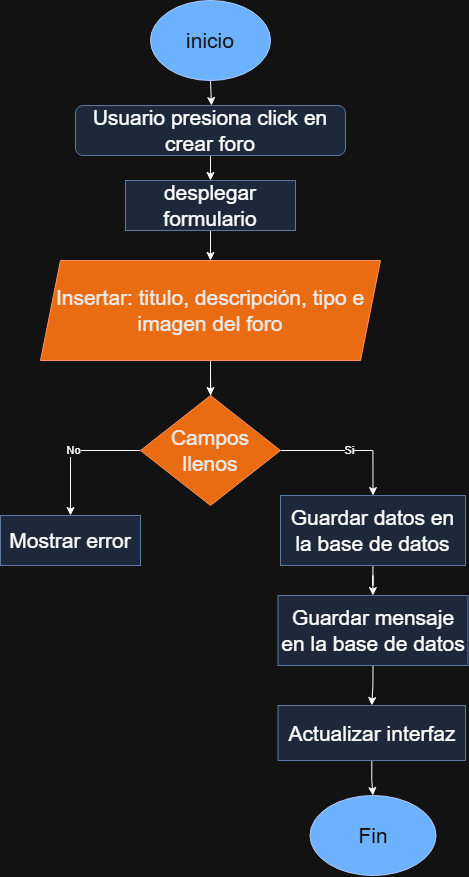

The diagram above was exported from draw.io. Its source (the exported page's mxGraphModel, read from the mxfile embedded in the PNG):
<mxGraphModel dx="352" dy="646" grid="1" gridSize="10" guides="1" tooltips="1" connect="1" arrows="1" fold="1" page="1" pageScale="1" pageWidth="827" pageHeight="1169" math="0" shadow="0">
  <root>
    <mxCell id="0" />
    <mxCell id="1" parent="0" />
    <mxCell id="XeRoIe5r21RQadLXWDjh-45" style="edgeStyle=orthogonalEdgeStyle;rounded=0;orthogonalLoop=1;jettySize=auto;html=1;exitX=0.5;exitY=1;exitDx=0;exitDy=0;entryX=0.5;entryY=0;entryDx=0;entryDy=0;" edge="1" parent="1" source="XeRoIe5r21RQadLXWDjh-46" target="XeRoIe5r21RQadLXWDjh-50">
      <mxGeometry relative="1" as="geometry" />
    </mxCell>
    <mxCell id="XeRoIe5r21RQadLXWDjh-46" value="Usuario presiona click en crear foro" style="rounded=1;whiteSpace=wrap;html=1;fontSize=21;glass=0;strokeWidth=1;shadow=0;fillColor=#dae8fc;strokeColor=#6c8ebf;" vertex="1" parent="1">
      <mxGeometry x="1495" y="145" width="270" height="50" as="geometry" />
    </mxCell>
    <mxCell id="XeRoIe5r21RQadLXWDjh-47" style="edgeStyle=orthogonalEdgeStyle;rounded=0;orthogonalLoop=1;jettySize=auto;html=1;exitX=0.5;exitY=1;exitDx=0;exitDy=0;entryX=0.5;entryY=0;entryDx=0;entryDy=0;" edge="1" parent="1" source="XeRoIe5r21RQadLXWDjh-48">
      <mxGeometry relative="1" as="geometry">
        <mxPoint x="1631" y="145" as="targetPoint" />
      </mxGeometry>
    </mxCell>
    <mxCell id="XeRoIe5r21RQadLXWDjh-48" value="inicio" style="ellipse;whiteSpace=wrap;html=1;fontSize=21;fillColor=#0050ef;strokeColor=#001DBC;fontColor=#ffffff;" vertex="1" parent="1">
      <mxGeometry x="1570" y="40" width="120" height="80" as="geometry" />
    </mxCell>
    <mxCell id="XeRoIe5r21RQadLXWDjh-49" value="" style="edgeStyle=orthogonalEdgeStyle;rounded=0;orthogonalLoop=1;jettySize=auto;html=1;" edge="1" parent="1" source="XeRoIe5r21RQadLXWDjh-50" target="XeRoIe5r21RQadLXWDjh-60">
      <mxGeometry relative="1" as="geometry" />
    </mxCell>
    <mxCell id="XeRoIe5r21RQadLXWDjh-50" value="desplegar formulario" style="rounded=0;whiteSpace=wrap;html=1;fontSize=21;fillColor=#dae8fc;strokeColor=#6c8ebf;" vertex="1" parent="1">
      <mxGeometry x="1545" y="220" width="170" height="50" as="geometry" />
    </mxCell>
    <mxCell id="XeRoIe5r21RQadLXWDjh-51" value="" style="edgeStyle=orthogonalEdgeStyle;rounded=0;orthogonalLoop=1;jettySize=auto;html=1;" edge="1" parent="1" source="XeRoIe5r21RQadLXWDjh-52" target="XeRoIe5r21RQadLXWDjh-58">
      <mxGeometry relative="1" as="geometry" />
    </mxCell>
    <mxCell id="XeRoIe5r21RQadLXWDjh-52" value="Guardar datos en la base de datos" style="rounded=0;whiteSpace=wrap;html=1;fontSize=21;fillColor=#dae8fc;strokeColor=#6c8ebf;" vertex="1" parent="1">
      <mxGeometry x="1700" y="535" width="185" height="70" as="geometry" />
    </mxCell>
    <mxCell id="XeRoIe5r21RQadLXWDjh-53" value="" style="edgeStyle=orthogonalEdgeStyle;rounded=0;orthogonalLoop=1;jettySize=auto;html=1;" edge="1" parent="1" source="XeRoIe5r21RQadLXWDjh-54" target="XeRoIe5r21RQadLXWDjh-55">
      <mxGeometry relative="1" as="geometry" />
    </mxCell>
    <mxCell id="XeRoIe5r21RQadLXWDjh-54" value="Actualizar interfaz" style="rounded=0;whiteSpace=wrap;html=1;fontSize=21;fillColor=#dae8fc;strokeColor=#6c8ebf;" vertex="1" parent="1">
      <mxGeometry x="1697.5" y="745" width="187.5" height="55" as="geometry" />
    </mxCell>
    <mxCell id="XeRoIe5r21RQadLXWDjh-55" value="Fin" style="ellipse;whiteSpace=wrap;html=1;fontSize=21;fillColor=#0050ef;strokeColor=#001DBC;fontColor=#ffffff;" vertex="1" parent="1">
      <mxGeometry x="1729.5" y="835" width="126" height="80" as="geometry" />
    </mxCell>
    <mxCell id="XeRoIe5r21RQadLXWDjh-56" value="Mostrar error" style="rounded=0;whiteSpace=wrap;html=1;fontSize=21;fillColor=#dae8fc;strokeColor=#6c8ebf;" vertex="1" parent="1">
      <mxGeometry x="1420" y="555" width="140" height="50" as="geometry" />
    </mxCell>
    <mxCell id="XeRoIe5r21RQadLXWDjh-57" style="edgeStyle=orthogonalEdgeStyle;rounded=0;orthogonalLoop=1;jettySize=auto;html=1;exitX=0.5;exitY=1;exitDx=0;exitDy=0;entryX=0.5;entryY=0;entryDx=0;entryDy=0;" edge="1" parent="1" source="XeRoIe5r21RQadLXWDjh-58" target="XeRoIe5r21RQadLXWDjh-54">
      <mxGeometry relative="1" as="geometry" />
    </mxCell>
    <mxCell id="XeRoIe5r21RQadLXWDjh-58" value="Guardar mensaje en la base de datos" style="rounded=0;whiteSpace=wrap;html=1;fontSize=21;fillColor=#dae8fc;strokeColor=#6c8ebf;" vertex="1" parent="1">
      <mxGeometry x="1697.5" y="635" width="190" height="70" as="geometry" />
    </mxCell>
    <mxCell id="XeRoIe5r21RQadLXWDjh-59" value="" style="edgeStyle=orthogonalEdgeStyle;rounded=0;orthogonalLoop=1;jettySize=auto;html=1;" edge="1" parent="1" target="XeRoIe5r21RQadLXWDjh-63">
      <mxGeometry relative="1" as="geometry">
        <mxPoint x="1630" y="415" as="sourcePoint" />
      </mxGeometry>
    </mxCell>
    <mxCell id="XeRoIe5r21RQadLXWDjh-64" value="" style="edgeStyle=orthogonalEdgeStyle;rounded=0;orthogonalLoop=1;jettySize=auto;html=1;" edge="1" parent="1" source="XeRoIe5r21RQadLXWDjh-60" target="XeRoIe5r21RQadLXWDjh-63">
      <mxGeometry relative="1" as="geometry" />
    </mxCell>
    <mxCell id="XeRoIe5r21RQadLXWDjh-60" value="Insertar: titulo, descripción, tipo e imagen del foro" style="shape=parallelogram;perimeter=parallelogramPerimeter;whiteSpace=wrap;html=1;fixedSize=1;fontSize=21;fillColor=#fa6800;fontColor=#000000;strokeColor=#C73500;" vertex="1" parent="1">
      <mxGeometry x="1460" y="300" width="340" height="100" as="geometry" />
    </mxCell>
    <mxCell id="XeRoIe5r21RQadLXWDjh-61" value="Si" style="edgeStyle=orthogonalEdgeStyle;rounded=0;orthogonalLoop=1;jettySize=auto;html=1;exitX=1;exitY=0.5;exitDx=0;exitDy=0;entryX=0.5;entryY=0;entryDx=0;entryDy=0;" edge="1" parent="1" source="XeRoIe5r21RQadLXWDjh-63" target="XeRoIe5r21RQadLXWDjh-52">
      <mxGeometry relative="1" as="geometry" />
    </mxCell>
    <mxCell id="XeRoIe5r21RQadLXWDjh-62" value="No" style="edgeStyle=orthogonalEdgeStyle;rounded=0;orthogonalLoop=1;jettySize=auto;html=1;exitX=0;exitY=0.5;exitDx=0;exitDy=0;entryX=0.5;entryY=0;entryDx=0;entryDy=0;" edge="1" parent="1" source="XeRoIe5r21RQadLXWDjh-63" target="XeRoIe5r21RQadLXWDjh-56">
      <mxGeometry relative="1" as="geometry" />
    </mxCell>
    <mxCell id="XeRoIe5r21RQadLXWDjh-63" value="Campos llenos" style="rhombus;whiteSpace=wrap;html=1;fillColor=#fa6800;fontColor=#000000;strokeColor=#C73500;fontSize=21;" vertex="1" parent="1">
      <mxGeometry x="1560" y="435" width="140" height="110" as="geometry" />
    </mxCell>
  </root>
</mxGraphModel>